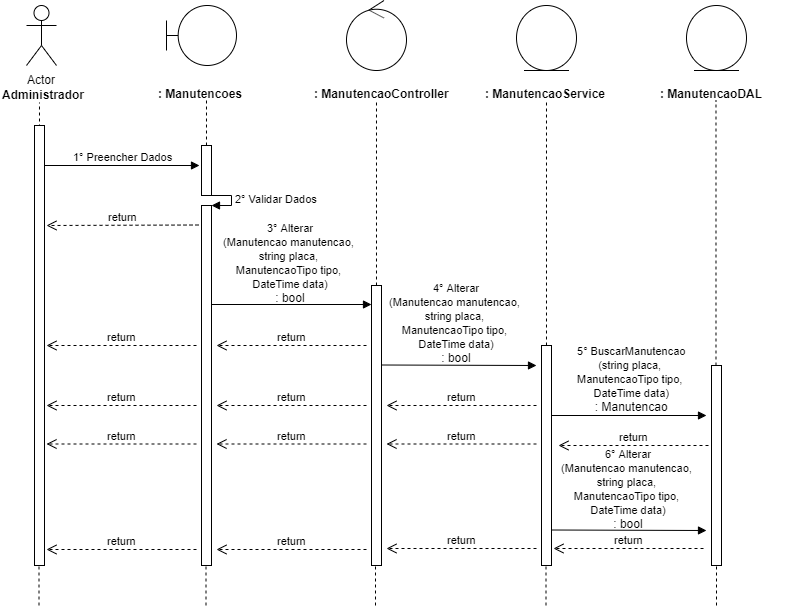

The diagram above was exported from draw.io. Its source (the exported page's mxGraphModel, read from the mxfile embedded in the PNG):
<mxGraphModel dx="984" dy="349" grid="1" gridSize="10" guides="1" tooltips="1" connect="1" arrows="1" fold="1" page="1" pageScale="1" pageWidth="827" pageHeight="1169" math="0" shadow="0">
  <root>
    <mxCell id="0" />
    <mxCell id="1" parent="0" />
    <mxCell id="0rl8sCd2smoYntP0GRUY-1" value="Actor" style="shape=umlActor;verticalLabelPosition=bottom;labelBackgroundColor=#ffffff;verticalAlign=top;html=1;" parent="1" vertex="1">
      <mxGeometry x="120" y="40" width="30" height="60" as="geometry" />
    </mxCell>
    <mxCell id="0rl8sCd2smoYntP0GRUY-3" value="&lt;b&gt;Administrador&lt;/b&gt;" style="text;html=1;resizable=0;points=[];autosize=1;align=left;verticalAlign=top;spacingTop=-4;" parent="1" vertex="1">
      <mxGeometry x="94" y="120" width="100" height="20" as="geometry" />
    </mxCell>
    <mxCell id="0rl8sCd2smoYntP0GRUY-4" value="" style="endArrow=none;dashed=1;html=1;entryX=0.511;entryY=1.25;entryDx=0;entryDy=0;entryPerimeter=0;" parent="1" edge="1">
      <mxGeometry width="50" height="50" relative="1" as="geometry">
        <mxPoint x="133" y="480" as="sourcePoint" />
        <mxPoint x="132.99" y="137" as="targetPoint" />
      </mxGeometry>
    </mxCell>
    <mxCell id="0rl8sCd2smoYntP0GRUY-8" value="" style="shape=umlBoundary;whiteSpace=wrap;html=1;" parent="1" vertex="1">
      <mxGeometry x="260" y="40" width="70" height="60" as="geometry" />
    </mxCell>
    <mxCell id="0rl8sCd2smoYntP0GRUY-11" value="&lt;b&gt;: Manutencoes&lt;/b&gt;" style="text;html=1;" parent="1" vertex="1">
      <mxGeometry x="250" y="115" width="150" height="30" as="geometry" />
    </mxCell>
    <mxCell id="0rl8sCd2smoYntP0GRUY-12" value="" style="endArrow=none;dashed=1;html=1;entryX=0.511;entryY=1.25;entryDx=0;entryDy=0;entryPerimeter=0;" parent="1" source="0rl8sCd2smoYntP0GRUY-24" edge="1">
      <mxGeometry width="50" height="50" relative="1" as="geometry">
        <mxPoint x="300" y="480" as="sourcePoint" />
        <mxPoint x="299.99" y="135" as="targetPoint" />
      </mxGeometry>
    </mxCell>
    <mxCell id="0rl8sCd2smoYntP0GRUY-13" value="" style="ellipse;shape=umlControl;whiteSpace=wrap;html=1;" parent="1" vertex="1">
      <mxGeometry x="440" y="35" width="60" height="70" as="geometry" />
    </mxCell>
    <mxCell id="0rl8sCd2smoYntP0GRUY-14" value="&lt;b&gt;: ManutencaoController&lt;/b&gt;" style="text;html=1;" parent="1" vertex="1">
      <mxGeometry x="406" y="115" width="150" height="30" as="geometry" />
    </mxCell>
    <mxCell id="0rl8sCd2smoYntP0GRUY-15" value="" style="endArrow=none;dashed=1;html=1;entryX=0.511;entryY=1.25;entryDx=0;entryDy=0;entryPerimeter=0;" parent="1" source="0rl8sCd2smoYntP0GRUY-33" edge="1">
      <mxGeometry width="50" height="50" relative="1" as="geometry">
        <mxPoint x="470" y="480" as="sourcePoint" />
        <mxPoint x="469.99" y="135" as="targetPoint" />
      </mxGeometry>
    </mxCell>
    <mxCell id="0rl8sCd2smoYntP0GRUY-16" value="" style="ellipse;shape=umlEntity;whiteSpace=wrap;html=1;" parent="1" vertex="1">
      <mxGeometry x="610" y="40" width="60" height="65" as="geometry" />
    </mxCell>
    <mxCell id="0rl8sCd2smoYntP0GRUY-17" value="&lt;b&gt;:&amp;nbsp;&lt;/b&gt;&lt;b&gt;Manutencao&lt;/b&gt;&lt;b&gt;Service&lt;/b&gt;" style="text;html=1;" parent="1" vertex="1">
      <mxGeometry x="577" y="115" width="150" height="30" as="geometry" />
    </mxCell>
    <mxCell id="0rl8sCd2smoYntP0GRUY-18" value="" style="ellipse;shape=umlEntity;whiteSpace=wrap;html=1;" parent="1" vertex="1">
      <mxGeometry x="780" y="40" width="60" height="65" as="geometry" />
    </mxCell>
    <mxCell id="0rl8sCd2smoYntP0GRUY-19" value="&lt;b&gt;:&amp;nbsp;&lt;/b&gt;&lt;b&gt;Manutencao&lt;/b&gt;&lt;b&gt;DAL&lt;/b&gt;" style="text;html=1;" parent="1" vertex="1">
      <mxGeometry x="752" y="115" width="150" height="30" as="geometry" />
    </mxCell>
    <mxCell id="0rl8sCd2smoYntP0GRUY-20" value="" style="endArrow=none;dashed=1;html=1;entryX=0.511;entryY=1.25;entryDx=0;entryDy=0;entryPerimeter=0;" parent="1" source="0rl8sCd2smoYntP0GRUY-40" edge="1">
      <mxGeometry width="50" height="50" relative="1" as="geometry">
        <mxPoint x="640" y="479" as="sourcePoint" />
        <mxPoint x="639.99" y="134" as="targetPoint" />
      </mxGeometry>
    </mxCell>
    <mxCell id="0rl8sCd2smoYntP0GRUY-21" value="" style="endArrow=none;dashed=1;html=1;entryX=0.511;entryY=1.25;entryDx=0;entryDy=0;entryPerimeter=0;" parent="1" source="0rl8sCd2smoYntP0GRUY-45" edge="1">
      <mxGeometry width="50" height="50" relative="1" as="geometry">
        <mxPoint x="809.5" y="480" as="sourcePoint" />
        <mxPoint x="809.49" y="135" as="targetPoint" />
      </mxGeometry>
    </mxCell>
    <mxCell id="0rl8sCd2smoYntP0GRUY-22" value="1° Preencher Dados" style="html=1;verticalAlign=bottom;endArrow=block;" parent="1" source="0rl8sCd2smoYntP0GRUY-37" edge="1">
      <mxGeometry width="80" relative="1" as="geometry">
        <mxPoint x="133" y="200" as="sourcePoint" />
        <mxPoint x="293" y="200" as="targetPoint" />
        <mxPoint as="offset" />
      </mxGeometry>
    </mxCell>
    <mxCell id="0rl8sCd2smoYntP0GRUY-24" value="" style="html=1;points=[];perimeter=orthogonalPerimeter;" parent="1" vertex="1">
      <mxGeometry x="295" y="180" width="10" height="50" as="geometry" />
    </mxCell>
    <mxCell id="0rl8sCd2smoYntP0GRUY-25" value="" style="endArrow=none;dashed=1;html=1;entryX=0.511;entryY=1.25;entryDx=0;entryDy=0;entryPerimeter=0;" parent="1" source="0rl8sCd2smoYntP0GRUY-26" target="0rl8sCd2smoYntP0GRUY-24" edge="1">
      <mxGeometry width="50" height="50" relative="1" as="geometry">
        <mxPoint x="300" y="480" as="sourcePoint" />
        <mxPoint x="299.99" y="135" as="targetPoint" />
      </mxGeometry>
    </mxCell>
    <mxCell id="0rl8sCd2smoYntP0GRUY-27" value="2° Validar Dados" style="edgeStyle=orthogonalEdgeStyle;html=1;align=left;spacingLeft=2;endArrow=block;rounded=0;entryX=1;entryY=0;" parent="1" target="0rl8sCd2smoYntP0GRUY-26" edge="1">
      <mxGeometry relative="1" as="geometry">
        <mxPoint x="300" y="230" as="sourcePoint" />
        <Array as="points">
          <mxPoint x="325" y="230" />
        </Array>
      </mxGeometry>
    </mxCell>
    <mxCell id="0rl8sCd2smoYntP0GRUY-26" value="" style="html=1;points=[];perimeter=orthogonalPerimeter;" parent="1" vertex="1">
      <mxGeometry x="295" y="240" width="10" height="360" as="geometry" />
    </mxCell>
    <mxCell id="0rl8sCd2smoYntP0GRUY-29" value="return" style="html=1;verticalAlign=bottom;endArrow=open;dashed=1;endSize=8;" parent="1" edge="1">
      <mxGeometry relative="1" as="geometry">
        <mxPoint x="292" y="259.5" as="sourcePoint" />
        <mxPoint x="140" y="260" as="targetPoint" />
      </mxGeometry>
    </mxCell>
    <mxCell id="0rl8sCd2smoYntP0GRUY-30" value="" style="html=1;verticalAlign=bottom;endArrow=block;" parent="1" edge="1">
      <mxGeometry width="80" relative="1" as="geometry">
        <mxPoint x="305" y="339" as="sourcePoint" />
        <mxPoint x="465" y="339" as="targetPoint" />
      </mxGeometry>
    </mxCell>
    <mxCell id="0rl8sCd2smoYntP0GRUY-31" value="&lt;span style=&quot;font-size: 11px&quot;&gt;3°&amp;nbsp;&lt;/span&gt;&lt;span style=&quot;font-size: 11px&quot;&gt;Alterar&lt;br&gt;(Manutencao manutencao, &lt;br&gt;string placa, &lt;br&gt;ManutencaoTipo tipo, &lt;br&gt;DateTime data)&lt;br&gt;&lt;/span&gt;: bool" style="text;html=1;resizable=0;points=[];autosize=1;align=center;verticalAlign=top;spacingTop=-4;" parent="1" vertex="1">
      <mxGeometry x="307" y="253" width="150" height="90" as="geometry" />
    </mxCell>
    <mxCell id="0rl8sCd2smoYntP0GRUY-33" value="" style="html=1;points=[];perimeter=orthogonalPerimeter;" parent="1" vertex="1">
      <mxGeometry x="465" y="320" width="10" height="280" as="geometry" />
    </mxCell>
    <mxCell id="0rl8sCd2smoYntP0GRUY-35" value="return" style="html=1;verticalAlign=bottom;endArrow=open;dashed=1;endSize=8;" parent="1" edge="1">
      <mxGeometry relative="1" as="geometry">
        <mxPoint x="460" y="380" as="sourcePoint" />
        <mxPoint x="310" y="380" as="targetPoint" />
      </mxGeometry>
    </mxCell>
    <mxCell id="0rl8sCd2smoYntP0GRUY-36" value="return" style="html=1;verticalAlign=bottom;endArrow=open;dashed=1;endSize=8;" parent="1" edge="1">
      <mxGeometry relative="1" as="geometry">
        <mxPoint x="290" y="380" as="sourcePoint" />
        <mxPoint x="140" y="380" as="targetPoint" />
      </mxGeometry>
    </mxCell>
    <mxCell id="0rl8sCd2smoYntP0GRUY-37" value="" style="html=1;points=[];perimeter=orthogonalPerimeter;" parent="1" vertex="1">
      <mxGeometry x="128" y="160" width="10" height="440" as="geometry" />
    </mxCell>
    <mxCell id="0rl8sCd2smoYntP0GRUY-39" value="" style="html=1;verticalAlign=bottom;endArrow=block;" parent="1" edge="1">
      <mxGeometry width="80" relative="1" as="geometry">
        <mxPoint x="475" y="399.5" as="sourcePoint" />
        <mxPoint x="630" y="400" as="targetPoint" />
      </mxGeometry>
    </mxCell>
    <mxCell id="0rl8sCd2smoYntP0GRUY-40" value="" style="html=1;points=[];perimeter=orthogonalPerimeter;" parent="1" vertex="1">
      <mxGeometry x="635" y="380" width="10" height="220" as="geometry" />
    </mxCell>
    <mxCell id="0rl8sCd2smoYntP0GRUY-42" value="return" style="html=1;verticalAlign=bottom;endArrow=open;dashed=1;endSize=8;" parent="1" edge="1">
      <mxGeometry relative="1" as="geometry">
        <mxPoint x="630" y="440" as="sourcePoint" />
        <mxPoint x="480" y="440" as="targetPoint" />
      </mxGeometry>
    </mxCell>
    <mxCell id="0rl8sCd2smoYntP0GRUY-43" value="return" style="html=1;verticalAlign=bottom;endArrow=open;dashed=1;endSize=8;" parent="1" edge="1">
      <mxGeometry relative="1" as="geometry">
        <mxPoint x="460" y="440" as="sourcePoint" />
        <mxPoint x="310" y="440" as="targetPoint" />
      </mxGeometry>
    </mxCell>
    <mxCell id="0rl8sCd2smoYntP0GRUY-44" value="return" style="html=1;verticalAlign=bottom;endArrow=open;dashed=1;endSize=8;" parent="1" edge="1">
      <mxGeometry relative="1" as="geometry">
        <mxPoint x="290" y="440" as="sourcePoint" />
        <mxPoint x="140" y="440" as="targetPoint" />
      </mxGeometry>
    </mxCell>
    <mxCell id="0rl8sCd2smoYntP0GRUY-45" value="" style="html=1;points=[];perimeter=orthogonalPerimeter;" parent="1" vertex="1">
      <mxGeometry x="805" y="400" width="10" height="200" as="geometry" />
    </mxCell>
    <mxCell id="0rl8sCd2smoYntP0GRUY-49" value="" style="html=1;verticalAlign=bottom;endArrow=block;" parent="1" edge="1">
      <mxGeometry width="80" relative="1" as="geometry">
        <mxPoint x="645" y="450" as="sourcePoint" />
        <mxPoint x="800" y="450" as="targetPoint" />
      </mxGeometry>
    </mxCell>
    <mxCell id="0rl8sCd2smoYntP0GRUY-50" value="return" style="html=1;verticalAlign=bottom;endArrow=open;dashed=1;endSize=8;" parent="1" edge="1">
      <mxGeometry relative="1" as="geometry">
        <mxPoint x="802" y="480" as="sourcePoint" />
        <mxPoint x="652" y="480" as="targetPoint" />
      </mxGeometry>
    </mxCell>
    <mxCell id="0rl8sCd2smoYntP0GRUY-51" value="return" style="html=1;verticalAlign=bottom;endArrow=open;dashed=1;endSize=8;" parent="1" edge="1">
      <mxGeometry relative="1" as="geometry">
        <mxPoint x="630" y="478.5" as="sourcePoint" />
        <mxPoint x="480" y="478.5" as="targetPoint" />
      </mxGeometry>
    </mxCell>
    <mxCell id="0rl8sCd2smoYntP0GRUY-52" value="return" style="html=1;verticalAlign=bottom;endArrow=open;dashed=1;endSize=8;" parent="1" edge="1">
      <mxGeometry relative="1" as="geometry">
        <mxPoint x="460" y="478.5" as="sourcePoint" />
        <mxPoint x="310" y="478.5" as="targetPoint" />
      </mxGeometry>
    </mxCell>
    <mxCell id="0rl8sCd2smoYntP0GRUY-53" value="return" style="html=1;verticalAlign=bottom;endArrow=open;dashed=1;endSize=8;" parent="1" edge="1">
      <mxGeometry relative="1" as="geometry">
        <mxPoint x="290" y="478.5" as="sourcePoint" />
        <mxPoint x="140" y="478.5" as="targetPoint" />
      </mxGeometry>
    </mxCell>
    <mxCell id="0rl8sCd2smoYntP0GRUY-55" value="" style="html=1;verticalAlign=bottom;endArrow=block;" parent="1" edge="1">
      <mxGeometry width="80" relative="1" as="geometry">
        <mxPoint x="645" y="564.5" as="sourcePoint" />
        <mxPoint x="800" y="565" as="targetPoint" />
      </mxGeometry>
    </mxCell>
    <mxCell id="0rl8sCd2smoYntP0GRUY-56" value="return" style="html=1;verticalAlign=bottom;endArrow=open;dashed=1;endSize=8;" parent="1" edge="1">
      <mxGeometry relative="1" as="geometry">
        <mxPoint x="797" y="583" as="sourcePoint" />
        <mxPoint x="647" y="583" as="targetPoint" />
      </mxGeometry>
    </mxCell>
    <mxCell id="0rl8sCd2smoYntP0GRUY-57" value="return" style="html=1;verticalAlign=bottom;endArrow=open;dashed=1;endSize=8;" parent="1" edge="1">
      <mxGeometry relative="1" as="geometry">
        <mxPoint x="630" y="583" as="sourcePoint" />
        <mxPoint x="480" y="583" as="targetPoint" />
      </mxGeometry>
    </mxCell>
    <mxCell id="0rl8sCd2smoYntP0GRUY-58" value="return" style="html=1;verticalAlign=bottom;endArrow=open;dashed=1;endSize=8;" parent="1" edge="1">
      <mxGeometry relative="1" as="geometry">
        <mxPoint x="460" y="584" as="sourcePoint" />
        <mxPoint x="310" y="584" as="targetPoint" />
      </mxGeometry>
    </mxCell>
    <mxCell id="0rl8sCd2smoYntP0GRUY-59" value="return" style="html=1;verticalAlign=bottom;endArrow=open;dashed=1;endSize=8;" parent="1" edge="1">
      <mxGeometry relative="1" as="geometry">
        <mxPoint x="290" y="584" as="sourcePoint" />
        <mxPoint x="140" y="584" as="targetPoint" />
      </mxGeometry>
    </mxCell>
    <mxCell id="0rl8sCd2smoYntP0GRUY-60" value="" style="endArrow=none;dashed=1;html=1;" parent="1" edge="1">
      <mxGeometry width="50" height="50" relative="1" as="geometry">
        <mxPoint x="132.5" y="640" as="sourcePoint" />
        <mxPoint x="132.5" y="600" as="targetPoint" />
      </mxGeometry>
    </mxCell>
    <mxCell id="0rl8sCd2smoYntP0GRUY-61" value="" style="endArrow=none;dashed=1;html=1;" parent="1" edge="1">
      <mxGeometry width="50" height="50" relative="1" as="geometry">
        <mxPoint x="299.5" y="640" as="sourcePoint" />
        <mxPoint x="299.5" y="600" as="targetPoint" />
      </mxGeometry>
    </mxCell>
    <mxCell id="0rl8sCd2smoYntP0GRUY-62" value="" style="endArrow=none;dashed=1;html=1;" parent="1" edge="1">
      <mxGeometry width="50" height="50" relative="1" as="geometry">
        <mxPoint x="469" y="640" as="sourcePoint" />
        <mxPoint x="469" y="600" as="targetPoint" />
      </mxGeometry>
    </mxCell>
    <mxCell id="0rl8sCd2smoYntP0GRUY-63" value="" style="endArrow=none;dashed=1;html=1;" parent="1" edge="1">
      <mxGeometry width="50" height="50" relative="1" as="geometry">
        <mxPoint x="639.5" y="640" as="sourcePoint" />
        <mxPoint x="639.5" y="600" as="targetPoint" />
      </mxGeometry>
    </mxCell>
    <mxCell id="0rl8sCd2smoYntP0GRUY-64" value="" style="endArrow=none;dashed=1;html=1;" parent="1" edge="1">
      <mxGeometry width="50" height="50" relative="1" as="geometry">
        <mxPoint x="810" y="640" as="sourcePoint" />
        <mxPoint x="810" y="600" as="targetPoint" />
      </mxGeometry>
    </mxCell>
    <mxCell id="TjRVzkxQD6MoFIfPdHV0-2" value="&lt;span style=&quot;font-size: 11px&quot;&gt;4°&amp;nbsp;&lt;/span&gt;&lt;span style=&quot;font-size: 11px&quot;&gt;Alterar&lt;br&gt;(Manutencao manutencao,&amp;nbsp;&lt;br&gt;string placa,&amp;nbsp;&lt;br&gt;ManutencaoTipo tipo,&amp;nbsp;&lt;br&gt;DateTime data)&lt;br&gt;&lt;/span&gt;: bool" style="text;html=1;resizable=0;points=[];autosize=1;align=center;verticalAlign=top;spacingTop=-4;" parent="1" vertex="1">
      <mxGeometry x="475" y="313" width="150" height="90" as="geometry" />
    </mxCell>
    <mxCell id="TjRVzkxQD6MoFIfPdHV0-3" value="&lt;span style=&quot;font-size: 11px&quot;&gt;5° BuscarManutencao&lt;br&gt;(string placa, &lt;br&gt;ManutencaoTipo tipo, &lt;br&gt;DateTime data)&lt;br&gt;&lt;/span&gt;: Manutencao" style="text;html=1;resizable=0;points=[];autosize=1;align=center;verticalAlign=top;spacingTop=-4;" parent="1" vertex="1">
      <mxGeometry x="665" y="376" width="120" height="70" as="geometry" />
    </mxCell>
    <mxCell id="TjRVzkxQD6MoFIfPdHV0-4" value="&lt;span style=&quot;font-size: 11px&quot;&gt;6°&amp;nbsp;&lt;/span&gt;&lt;span style=&quot;font-size: 11px&quot;&gt;Alterar&lt;br&gt;(Manutencao manutencao,&amp;nbsp;&lt;br&gt;string placa,&amp;nbsp;&lt;br&gt;ManutencaoTipo tipo,&amp;nbsp;&lt;br&gt;DateTime data)&lt;br&gt;&lt;/span&gt;: bool&lt;span style=&quot;font-size: 11px&quot;&gt;&lt;br&gt;&lt;/span&gt;" style="text;html=1;resizable=0;points=[];autosize=1;align=center;verticalAlign=top;spacingTop=-4;" parent="1" vertex="1">
      <mxGeometry x="647" y="479" width="150" height="90" as="geometry" />
    </mxCell>
  </root>
</mxGraphModel>